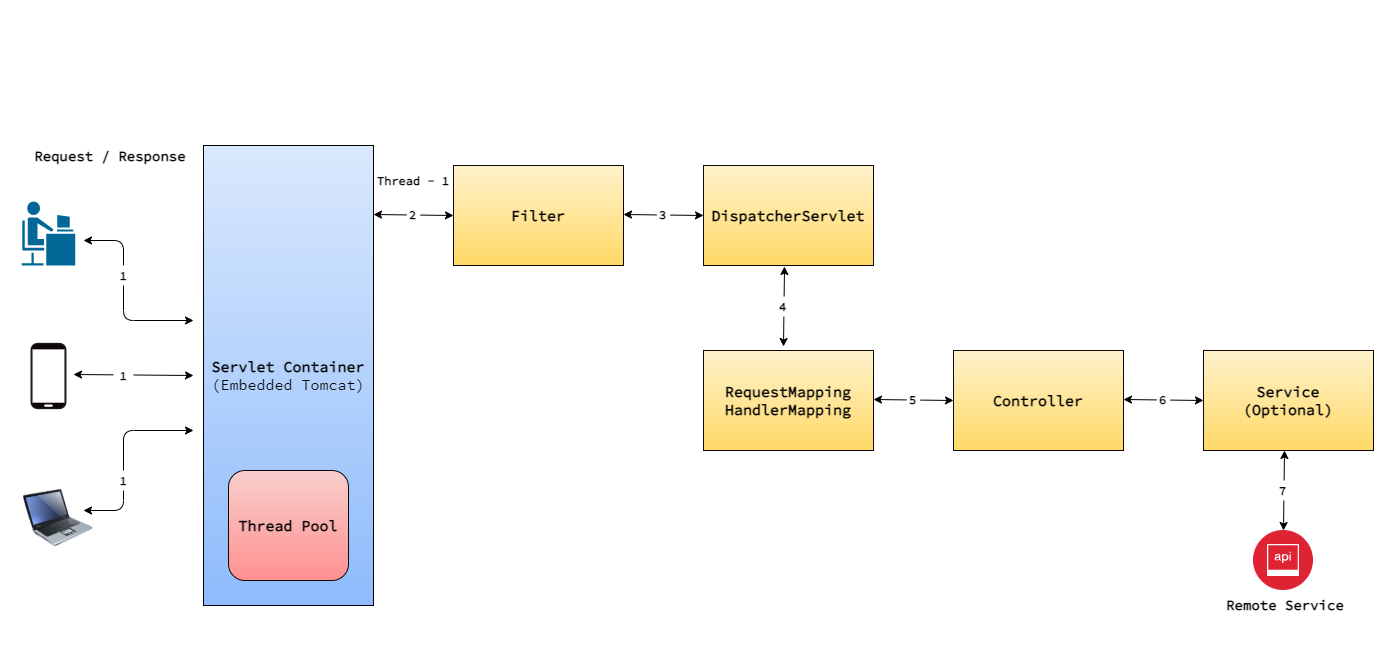

The diagram above was exported from draw.io. Its source (the exported page's mxGraphModel, read from the mxfile embedded in the PNG):
<mxGraphModel dx="1422" dy="845" grid="1" gridSize="10" guides="1" tooltips="1" connect="1" arrows="1" fold="1" page="1" pageScale="1" pageWidth="1100" pageHeight="850" math="0" shadow="0">
  <root>
    <mxCell id="0" />
    <mxCell id="1" parent="0" />
    <mxCell id="MwbwcM_8ggvc4uXuSErz-50" value="" style="group" vertex="1" connectable="0" parent="1">
      <mxGeometry x="17.23" y="70" width="1352.77" height="620" as="geometry" />
    </mxCell>
    <mxCell id="3YlUuQSFZvYiJt8B6HBq-1" value="&lt;font data-font-src=&quot;https://fonts.googleapis.com/css?family=Source+Sans+Pro&quot; style=&quot;font-size: 15px&quot;&gt;&lt;font style=&quot;font-size: 15px&quot; data-font-src=&quot;https://fonts.googleapis.com/css?family=Source+Code+Pro&quot; face=&quot;Source Code Pro&quot;&gt;&lt;b&gt;Servlet Container&lt;/b&gt;&lt;br&gt;(Embedded Tomcat)&lt;/font&gt;&lt;br&gt;&lt;/font&gt;" style="rounded=0;whiteSpace=wrap;html=1;gradientColor=#8EBBFC;fillColor=#DAE8FC;gradientDirection=south;" parent="MwbwcM_8ggvc4uXuSErz-50" vertex="1">
      <mxGeometry x="182.77" y="125" width="170" height="460" as="geometry" />
    </mxCell>
    <mxCell id="3YlUuQSFZvYiJt8B6HBq-2" value="&lt;font style=&quot;font-size: 15px&quot; data-font-src=&quot;https://fonts.googleapis.com/css?family=Source+Code+Pro&quot; face=&quot;Source Code Pro&quot;&gt;&lt;b&gt;Thread Pool&lt;/b&gt;&lt;/font&gt;" style="rounded=1;whiteSpace=wrap;html=1;fillColor=#f8cecc;gradientColor=#FF9191;strokeColor=#0F0707;" parent="MwbwcM_8ggvc4uXuSErz-50" vertex="1">
      <mxGeometry x="207.77" y="450" width="120" height="110" as="geometry" />
    </mxCell>
    <mxCell id="3YlUuQSFZvYiJt8B6HBq-3" value="&lt;font style=&quot;font-size: 15px&quot; face=&quot;Source Code Pro&quot; data-font-src=&quot;https://fonts.googleapis.com/css?family=Source+Code+Pro&quot;&gt;&lt;b&gt;Filter&lt;/b&gt;&lt;/font&gt;" style="rounded=0;whiteSpace=wrap;html=1;fillColor=#fff2cc;gradientColor=#ffd966;strokeColor=#0F0707;" parent="MwbwcM_8ggvc4uXuSErz-50" vertex="1">
      <mxGeometry x="432.77" y="145" width="170" height="100" as="geometry" />
    </mxCell>
    <mxCell id="3YlUuQSFZvYiJt8B6HBq-4" value="&lt;font style=&quot;font-size: 15px&quot; data-font-src=&quot;https://fonts.googleapis.com/css?family=Source+Code+Pro&quot; face=&quot;Source Code Pro&quot;&gt;&lt;b&gt;DispatcherServlet&lt;/b&gt;&lt;/font&gt;" style="rounded=0;whiteSpace=wrap;html=1;fillColor=#fff2cc;gradientColor=#ffd966;strokeColor=#0F0707;" parent="MwbwcM_8ggvc4uXuSErz-50" vertex="1">
      <mxGeometry x="682.77" y="145" width="170" height="100" as="geometry" />
    </mxCell>
    <mxCell id="MwbwcM_8ggvc4uXuSErz-2" value="&lt;font style=&quot;font-size: 15px&quot;&gt;&lt;font face=&quot;Source Code Pro&quot; data-font-src=&quot;https://fonts.googleapis.com/css?family=Source+Code+Pro&quot;&gt;&lt;b&gt;Service&lt;br&gt;(Optional)&lt;/b&gt;&lt;/font&gt;&lt;br&gt;&lt;/font&gt;" style="rounded=0;whiteSpace=wrap;html=1;fillColor=#fff2cc;gradientColor=#ffd966;strokeColor=#0F0707;" vertex="1" parent="MwbwcM_8ggvc4uXuSErz-50">
      <mxGeometry x="1182.77" y="330" width="170" height="100" as="geometry" />
    </mxCell>
    <mxCell id="MwbwcM_8ggvc4uXuSErz-5" value="" style="fontColor=#0066CC;verticalAlign=top;verticalLabelPosition=bottom;labelPosition=center;align=center;html=1;outlineConnect=0;gradientColor=none;gradientDirection=north;strokeWidth=2;shape=mxgraph.networks.mobile;strokeColor=#131921;fillColor=#0F0707;" vertex="1" parent="MwbwcM_8ggvc4uXuSErz-50">
      <mxGeometry x="10.43" y="323" width="34.67" height="65" as="geometry" />
    </mxCell>
    <mxCell id="MwbwcM_8ggvc4uXuSErz-7" value="" style="image;html=1;image=img/lib/clip_art/computers/Laptop_128x128.png;strokeColor=#131921;strokeWidth=1;fillColor=#0F0707;" vertex="1" parent="MwbwcM_8ggvc4uXuSErz-50">
      <mxGeometry x="2.7699999999999996" y="460" width="70" height="75" as="geometry" />
    </mxCell>
    <mxCell id="MwbwcM_8ggvc4uXuSErz-8" value="" style="endArrow=classic;startArrow=classic;html=1;" edge="1" parent="MwbwcM_8ggvc4uXuSErz-50">
      <mxGeometry width="50" height="50" relative="1" as="geometry">
        <mxPoint x="62.769999999999996" y="490" as="sourcePoint" />
        <mxPoint x="172.77" y="410" as="targetPoint" />
        <Array as="points">
          <mxPoint x="102.77" y="490" />
          <mxPoint x="102.77" y="410" />
        </Array>
      </mxGeometry>
    </mxCell>
    <mxCell id="MwbwcM_8ggvc4uXuSErz-9" value="" style="shape=mxgraph.cisco.people.androgenous_person;html=1;pointerEvents=1;dashed=0;fillColor=#036897;strokeColor=#ffffff;strokeWidth=2;verticalLabelPosition=bottom;verticalAlign=top;align=center;outlineConnect=0;" vertex="1" parent="MwbwcM_8ggvc4uXuSErz-50">
      <mxGeometry y="180" width="55.54" height="66" as="geometry" />
    </mxCell>
    <mxCell id="MwbwcM_8ggvc4uXuSErz-15" value="&lt;font face=&quot;Source Code Pro&quot; data-font-src=&quot;https://fonts.googleapis.com/css?family=Source+Code+Pro&quot;&gt;1&lt;/font&gt;" style="text;html=1;strokeColor=none;align=center;verticalAlign=middle;whiteSpace=wrap;rounded=0;fillColor=#FFFFFF;fontStyle=1;container=1;" vertex="1" parent="MwbwcM_8ggvc4uXuSErz-50">
      <mxGeometry x="92.77" y="450" width="20" height="20" as="geometry" />
    </mxCell>
    <mxCell id="MwbwcM_8ggvc4uXuSErz-16" value="" style="group" vertex="1" connectable="0" parent="MwbwcM_8ggvc4uXuSErz-50">
      <mxGeometry x="52.769999999999996" y="345" width="120" height="20" as="geometry" />
    </mxCell>
    <mxCell id="MwbwcM_8ggvc4uXuSErz-6" value="" style="endArrow=classic;startArrow=classic;html=1;" edge="1" parent="MwbwcM_8ggvc4uXuSErz-16">
      <mxGeometry width="50" height="50" relative="1" as="geometry">
        <mxPoint y="9" as="sourcePoint" />
        <mxPoint x="120" y="10" as="targetPoint" />
      </mxGeometry>
    </mxCell>
    <mxCell id="MwbwcM_8ggvc4uXuSErz-12" value="&lt;font face=&quot;Source Code Pro&quot; data-font-src=&quot;https://fonts.googleapis.com/css?family=Source+Code+Pro&quot;&gt;1&lt;/font&gt;" style="text;html=1;strokeColor=none;align=center;verticalAlign=middle;whiteSpace=wrap;rounded=0;fillColor=#FFFFFF;fontStyle=1" vertex="1" parent="MwbwcM_8ggvc4uXuSErz-16">
      <mxGeometry x="40" width="20" height="20" as="geometry" />
    </mxCell>
    <mxCell id="MwbwcM_8ggvc4uXuSErz-17" value="" style="group" vertex="1" connectable="0" parent="MwbwcM_8ggvc4uXuSErz-50">
      <mxGeometry x="92.77" y="220" width="20" height="80" as="geometry" />
    </mxCell>
    <mxCell id="MwbwcM_8ggvc4uXuSErz-10" value="" style="endArrow=classic;startArrow=classic;html=1;" edge="1" parent="MwbwcM_8ggvc4uXuSErz-17">
      <mxGeometry width="50" height="50" relative="1" as="geometry">
        <mxPoint x="-30" as="sourcePoint" />
        <mxPoint x="80" y="80" as="targetPoint" />
        <Array as="points">
          <mxPoint x="10" />
          <mxPoint x="10" y="80" />
        </Array>
      </mxGeometry>
    </mxCell>
    <mxCell id="MwbwcM_8ggvc4uXuSErz-13" value="&lt;font face=&quot;Source Code Pro&quot; data-font-src=&quot;https://fonts.googleapis.com/css?family=Source+Code+Pro&quot;&gt;1&lt;/font&gt;" style="text;html=1;strokeColor=none;align=center;verticalAlign=middle;whiteSpace=wrap;rounded=0;fillColor=#FFFFFF;fontStyle=1" vertex="1" parent="MwbwcM_8ggvc4uXuSErz-17">
      <mxGeometry y="25" width="20" height="20" as="geometry" />
    </mxCell>
    <mxCell id="MwbwcM_8ggvc4uXuSErz-18" value="" style="group" vertex="1" connectable="0" parent="MwbwcM_8ggvc4uXuSErz-50">
      <mxGeometry x="352.77" y="185" width="80" height="20" as="geometry" />
    </mxCell>
    <mxCell id="MwbwcM_8ggvc4uXuSErz-19" value="" style="endArrow=classic;startArrow=classic;html=1;" edge="1" parent="MwbwcM_8ggvc4uXuSErz-18">
      <mxGeometry width="50" height="50" relative="1" as="geometry">
        <mxPoint y="9" as="sourcePoint" />
        <mxPoint x="80" y="10" as="targetPoint" />
      </mxGeometry>
    </mxCell>
    <mxCell id="MwbwcM_8ggvc4uXuSErz-20" value="&lt;font face=&quot;Source Code Pro&quot; data-font-src=&quot;https://fonts.googleapis.com/css?family=Source+Code+Pro&quot;&gt;2&lt;/font&gt;" style="text;html=1;strokeColor=none;align=center;verticalAlign=middle;whiteSpace=wrap;rounded=0;fillColor=#FFFFFF;fontStyle=1" vertex="1" parent="MwbwcM_8ggvc4uXuSErz-18">
      <mxGeometry x="33.336666666666666" y="-1" width="13.333333333333332" height="20" as="geometry" />
    </mxCell>
    <mxCell id="MwbwcM_8ggvc4uXuSErz-24" value="" style="group" vertex="1" connectable="0" parent="MwbwcM_8ggvc4uXuSErz-50">
      <mxGeometry x="602.77" y="185" width="80" height="20" as="geometry" />
    </mxCell>
    <mxCell id="MwbwcM_8ggvc4uXuSErz-25" value="" style="endArrow=classic;startArrow=classic;html=1;" edge="1" parent="MwbwcM_8ggvc4uXuSErz-24">
      <mxGeometry width="50" height="50" relative="1" as="geometry">
        <mxPoint y="9" as="sourcePoint" />
        <mxPoint x="80" y="10" as="targetPoint" />
      </mxGeometry>
    </mxCell>
    <mxCell id="MwbwcM_8ggvc4uXuSErz-26" value="&lt;font face=&quot;Source Code Pro&quot; data-font-src=&quot;https://fonts.googleapis.com/css?family=Source+Code+Pro&quot;&gt;3&lt;/font&gt;" style="text;html=1;strokeColor=none;align=center;verticalAlign=middle;whiteSpace=wrap;rounded=0;fillColor=#FFFFFF;fontStyle=1" vertex="1" parent="MwbwcM_8ggvc4uXuSErz-24">
      <mxGeometry x="33.336666666666666" y="-1" width="13.333333333333332" height="20" as="geometry" />
    </mxCell>
    <mxCell id="MwbwcM_8ggvc4uXuSErz-31" value="" style="group" vertex="1" connectable="0" parent="MwbwcM_8ggvc4uXuSErz-50">
      <mxGeometry x="682.77" y="330" width="420" height="100" as="geometry" />
    </mxCell>
    <mxCell id="3YlUuQSFZvYiJt8B6HBq-5" value="&lt;font style=&quot;font-size: 15px&quot;&gt;&lt;font face=&quot;Source Code Pro&quot; data-font-src=&quot;https://fonts.googleapis.com/css?family=Source+Code+Pro&quot;&gt;&lt;b&gt;RequestMapping&lt;br&gt;HandlerMapping&lt;/b&gt;&lt;/font&gt;&lt;br&gt;&lt;/font&gt;" style="rounded=0;whiteSpace=wrap;html=1;fillColor=#fff2cc;gradientColor=#ffd966;strokeColor=#0F0707;" parent="MwbwcM_8ggvc4uXuSErz-31" vertex="1">
      <mxGeometry width="170" height="100" as="geometry" />
    </mxCell>
    <mxCell id="MwbwcM_8ggvc4uXuSErz-1" value="&lt;font style=&quot;font-size: 15px&quot;&gt;&lt;font face=&quot;Source Code Pro&quot;&gt;&lt;b&gt;Controller&lt;/b&gt;&lt;/font&gt;&lt;br&gt;&lt;/font&gt;" style="rounded=0;whiteSpace=wrap;html=1;fillColor=#fff2cc;gradientColor=#ffd966;strokeColor=#0F0707;" vertex="1" parent="MwbwcM_8ggvc4uXuSErz-31">
      <mxGeometry x="250" width="170" height="100" as="geometry" />
    </mxCell>
    <mxCell id="MwbwcM_8ggvc4uXuSErz-28" value="" style="group" vertex="1" connectable="0" parent="MwbwcM_8ggvc4uXuSErz-31">
      <mxGeometry x="170" y="40" width="80" height="20" as="geometry" />
    </mxCell>
    <mxCell id="MwbwcM_8ggvc4uXuSErz-29" value="" style="endArrow=classic;startArrow=classic;html=1;" edge="1" parent="MwbwcM_8ggvc4uXuSErz-28">
      <mxGeometry width="50" height="50" relative="1" as="geometry">
        <mxPoint y="9" as="sourcePoint" />
        <mxPoint x="80" y="10" as="targetPoint" />
      </mxGeometry>
    </mxCell>
    <mxCell id="MwbwcM_8ggvc4uXuSErz-30" value="&lt;font face=&quot;Source Code Pro&quot; data-font-src=&quot;https://fonts.googleapis.com/css?family=Source+Code+Pro&quot;&gt;5&lt;/font&gt;" style="text;html=1;strokeColor=none;align=center;verticalAlign=middle;whiteSpace=wrap;rounded=0;fillColor=#FFFFFF;fontStyle=1" vertex="1" parent="MwbwcM_8ggvc4uXuSErz-28">
      <mxGeometry x="33.336666666666666" y="-1" width="13.333333333333332" height="20" as="geometry" />
    </mxCell>
    <mxCell id="MwbwcM_8ggvc4uXuSErz-32" value="" style="group;rotation=90;" vertex="1" connectable="0" parent="MwbwcM_8ggvc4uXuSErz-50">
      <mxGeometry x="722.77" y="276" width="80" height="20" as="geometry" />
    </mxCell>
    <mxCell id="MwbwcM_8ggvc4uXuSErz-33" value="" style="endArrow=classic;startArrow=classic;html=1;" edge="1" parent="MwbwcM_8ggvc4uXuSErz-32">
      <mxGeometry width="50" height="50" relative="1" as="geometry">
        <mxPoint x="41" y="-30" as="sourcePoint" />
        <mxPoint x="40" y="50" as="targetPoint" />
      </mxGeometry>
    </mxCell>
    <mxCell id="MwbwcM_8ggvc4uXuSErz-35" value="&lt;font face=&quot;Source Code Pro&quot; data-font-src=&quot;https://fonts.googleapis.com/css?family=Source+Code+Pro&quot;&gt;4&lt;/font&gt;" style="text;html=1;strokeColor=none;align=center;verticalAlign=middle;whiteSpace=wrap;rounded=0;fillColor=#FFFFFF;fontStyle=1" vertex="1" parent="MwbwcM_8ggvc4uXuSErz-32">
      <mxGeometry x="33.33666666666659" width="13.333333333333332" height="20" as="geometry" />
    </mxCell>
    <mxCell id="MwbwcM_8ggvc4uXuSErz-36" value="" style="group" vertex="1" connectable="0" parent="MwbwcM_8ggvc4uXuSErz-50">
      <mxGeometry x="1102.77" y="370" width="80" height="20" as="geometry" />
    </mxCell>
    <mxCell id="MwbwcM_8ggvc4uXuSErz-37" value="" style="endArrow=classic;startArrow=classic;html=1;" edge="1" parent="MwbwcM_8ggvc4uXuSErz-36">
      <mxGeometry width="50" height="50" relative="1" as="geometry">
        <mxPoint y="9" as="sourcePoint" />
        <mxPoint x="80" y="10" as="targetPoint" />
      </mxGeometry>
    </mxCell>
    <mxCell id="MwbwcM_8ggvc4uXuSErz-38" value="&lt;font face=&quot;Source Code Pro&quot; data-font-src=&quot;https://fonts.googleapis.com/css?family=Source+Code+Pro&quot;&gt;6&lt;/font&gt;" style="text;html=1;strokeColor=none;align=center;verticalAlign=middle;whiteSpace=wrap;rounded=0;fillColor=#FFFFFF;fontStyle=1" vertex="1" parent="MwbwcM_8ggvc4uXuSErz-36">
      <mxGeometry x="33.336666666666666" y="-1" width="13.333333333333332" height="20" as="geometry" />
    </mxCell>
    <mxCell id="MwbwcM_8ggvc4uXuSErz-40" value="" style="group;rotation=90;" vertex="1" connectable="0" parent="MwbwcM_8ggvc4uXuSErz-50">
      <mxGeometry x="1222.77" y="460" width="80" height="20" as="geometry" />
    </mxCell>
    <mxCell id="MwbwcM_8ggvc4uXuSErz-41" value="" style="endArrow=classic;startArrow=classic;html=1;" edge="1" parent="MwbwcM_8ggvc4uXuSErz-40">
      <mxGeometry width="50" height="50" relative="1" as="geometry">
        <mxPoint x="41" y="-30" as="sourcePoint" />
        <mxPoint x="40" y="50" as="targetPoint" />
      </mxGeometry>
    </mxCell>
    <mxCell id="MwbwcM_8ggvc4uXuSErz-42" value="&lt;font face=&quot;Source Code Pro&quot; data-font-src=&quot;https://fonts.googleapis.com/css?family=Source+Code+Pro&quot;&gt;7&lt;/font&gt;" style="text;html=1;strokeColor=none;align=center;verticalAlign=middle;whiteSpace=wrap;rounded=0;fillColor=#FFFFFF;fontStyle=1" vertex="1" parent="MwbwcM_8ggvc4uXuSErz-40">
      <mxGeometry x="33.33666666666659" width="13.333333333333332" height="20" as="geometry" />
    </mxCell>
    <mxCell id="MwbwcM_8ggvc4uXuSErz-44" value="&lt;font face=&quot;Source Code Pro&quot; data-font-src=&quot;https://fonts.googleapis.com/css?family=Source+Code+Pro&quot;&gt;&lt;b&gt;Thread - 1&lt;/b&gt;&lt;/font&gt;" style="text;html=1;strokeColor=none;fillColor=none;align=center;verticalAlign=middle;whiteSpace=wrap;rounded=0;" vertex="1" parent="MwbwcM_8ggvc4uXuSErz-50">
      <mxGeometry x="352.77" y="150" width="80" height="20" as="geometry" />
    </mxCell>
    <mxCell id="MwbwcM_8ggvc4uXuSErz-45" value="&lt;font face=&quot;Source Code Pro&quot; data-font-src=&quot;https://fonts.googleapis.com/css?family=Source+Code+Pro&quot; style=&quot;font-size: 14px&quot;&gt;Request / Response&lt;/font&gt;" style="text;html=1;strokeColor=none;fillColor=none;align=center;verticalAlign=middle;whiteSpace=wrap;rounded=0;fontStyle=1" vertex="1" parent="MwbwcM_8ggvc4uXuSErz-50">
      <mxGeometry y="125" width="180" height="20" as="geometry" />
    </mxCell>
    <mxCell id="MwbwcM_8ggvc4uXuSErz-51" value="" style="aspect=fixed;perimeter=ellipsePerimeter;html=1;align=center;shadow=0;dashed=0;fontColor=#4277BB;labelBackgroundColor=#ffffff;fontSize=12;spacingTop=3;image;image=img/lib/ibm/security/api_security.svg;strokeColor=#4D4D4D;strokeWidth=1;fillColor=#FFFFFF;" vertex="1" parent="MwbwcM_8ggvc4uXuSErz-50">
      <mxGeometry x="1232.77" y="510" width="60" height="60" as="geometry" />
    </mxCell>
    <mxCell id="MwbwcM_8ggvc4uXuSErz-52" value="&lt;font face=&quot;Source Code Pro&quot; data-font-src=&quot;https://fonts.googleapis.com/css?family=Source+Code+Pro&quot; style=&quot;font-size: 14px&quot;&gt;Remote Service&lt;/font&gt;" style="text;html=1;strokeColor=none;fillColor=none;align=center;verticalAlign=middle;whiteSpace=wrap;rounded=0;fontStyle=1" vertex="1" parent="MwbwcM_8ggvc4uXuSErz-50">
      <mxGeometry x="1174.77" y="574" width="180" height="20" as="geometry" />
    </mxCell>
  </root>
</mxGraphModel>